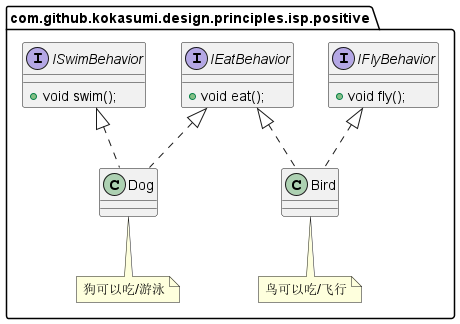

The diagram above was rendered by PlantUML. Its source (embedded in the PNG):
@startuml
package com.github.kokasumi.design.principles.isp.positive {
    interface IEatBehavior {
        + void eat();
    }
    interface IFlyBehavior {
        + void fly();
    }
    interface ISwimBehavior {
        + void swim();
    }
    class Bird implements IEatBehavior, IFlyBehavior {}
    note bottom of Bird: 鸟可以吃/飞行
    class Dog implements IEatBehavior, ISwimBehavior {}
    note bottom of Dog: 狗可以吃/游泳
}
@enduml